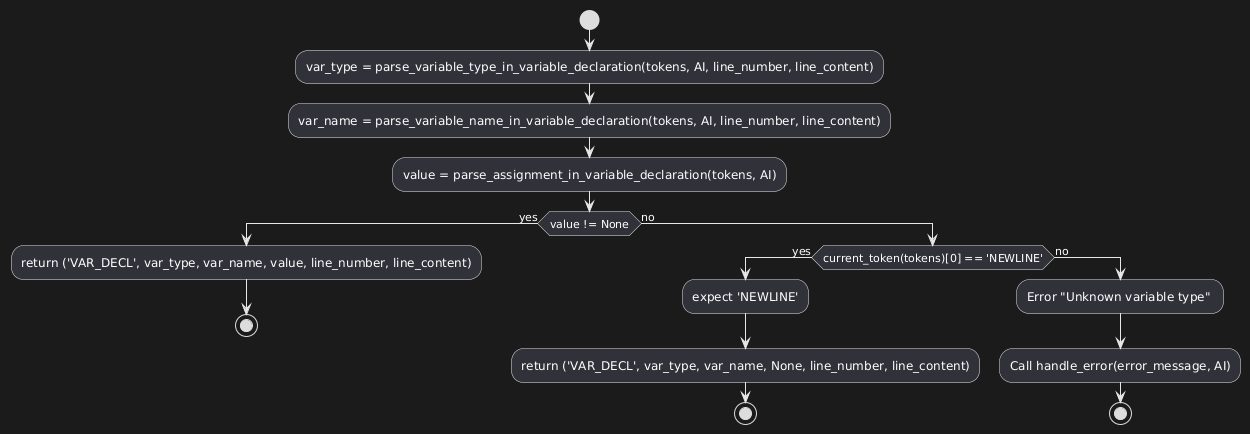

The diagram above was rendered by PlantUML. Its source (embedded in the PNG):
@startuml
start

:var_type = parse_variable_type_in_variable_declaration(tokens, AI, line_number, line_content);
:var_name = parse_variable_name_in_variable_declaration(tokens, AI, line_number, line_content);
:value = parse_assignment_in_variable_declaration(tokens, AI);

if (value != None) then (yes)
  :return ('VAR_DECL', var_type, var_name, value, line_number, line_content);
  stop
else (no)
  if (current_token(tokens)[0] == 'NEWLINE') then (yes)
    :expect 'NEWLINE';
    :return ('VAR_DECL', var_type, var_name, None, line_number, line_content);
    stop
  else (no)
    :Error "Unknown variable type" ;
    :Call handle_error(error_message, AI);
    stop
  endif
endif
@enduml